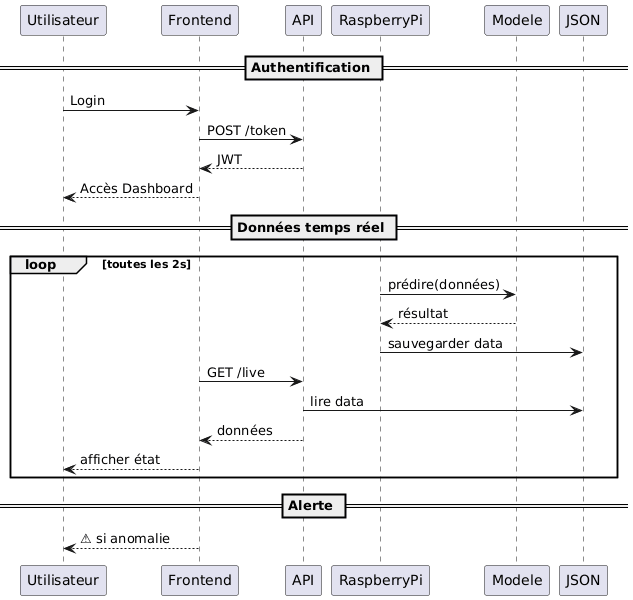

The diagram above was rendered by PlantUML. Its source (embedded in the PNG):
@startuml
skinparam backgroundColor white

participant "Utilisateur" as U
participant "Frontend" as F
participant "API" as A
participant "RaspberryPi" as R
participant "Modele" as M
participant "JSON" as J

== Authentification ==
U -> F : Login
F -> A : POST /token
A --> F : JWT
F --> U : Accès Dashboard

== Données temps réel ==
loop toutes les 2s
  R -> M : prédire(données)
  M --> R : résultat

  R -> J : sauvegarder data
  F -> A : GET /live
  A -> J : lire data
  A --> F : données

  F --> U : afficher état
end

== Alerte ==
F --> U : ⚠ si anomalie
@enduml